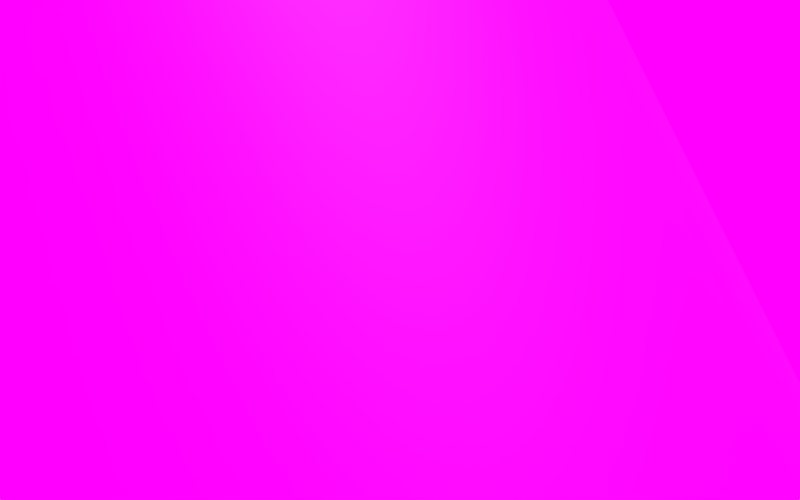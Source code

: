 # Source: plaster01.blend  (saved by Blender 2.75.0; exported with 4.5.12 LTS)
import bpy
from mathutils import Matrix  # noqa: F401  (used for matrix-valued properties, if any)

bpy.ops.wm.read_factory_settings(use_empty=True)
scene = bpy.context.scene
scene.name = 'Scene'

# ---- collections
col_collection_1 = bpy.data.collections.new('Collection 1'); scene.collection.children.link(col_collection_1)

# ---- images (referenced by path relative to the original .blend; pixels are not part of the script)
import os
ASSET_DIR = os.environ.get("B2B_ASSET_DIR", "")  # directory of the original .blend (textures are referenced by path, not embedded)
HERE = os.path.dirname(os.path.abspath(__file__))  # packed textures are extracted next to this script under _unpacked/

def load_image(name, relpath, width, height, colorspace="sRGB"):
    """Load a texture the original file referenced (path relative to the .blend, or extracted next to this script)."""
    p = next((c for c in (os.path.join(HERE, relpath), os.path.join(ASSET_DIR, relpath)) if relpath and os.path.exists(c)), "")
    if p:
        img = bpy.data.images.load(p, check_existing=True)
        img.name = name
    else:  # same state as the original file: an image datablock whose file is absent (Cycles renders it pink)
        img = bpy.data.images.new(name, width, height)
        img.source = "FILE"
        img.filepath = "//" + (relpath or name)
    img.colorspace_settings.name = colorspace
    return img
img_plaster01_jpg = load_image('plaster01.jpg', 'plaster01.jpg', 1024, 1024, 'sRGB')
img_plaster01_ao_jpg = load_image('plaster01_AO.jpg', 'plaster01_AO.jpg', 1024, 1024, 'sRGB')
img_plaster01_norm_jpg = load_image('plaster01_NORM.jpg', 'plaster01_NORM.jpg', 1024, 1024, 'Non-Color')
img_plaster01_spec_jpg = load_image('plaster01_SPEC.jpg', 'plaster01_SPEC.jpg', 1024, 1024, 'sRGB')
img_mg_7122_panorama_exr_001 = load_image('_MG_7122 Panorama.exr.001', '_MG_7122 Panorama.exr', 1024, 1024, 'Linear Rec.709')

# ---- materials (node trees are filled in below, after node groups)
mat_plaster01 = bpy.data.materials.new('plaster01')
mat_plaster01.alpha_threshold = 0.0
mat_plaster01.roughness = 0.5

# ---- material node trees
mat_plaster01.use_nodes = True; mat_plaster01.node_tree.nodes.clear()
_N = mat_plaster01.node_tree.nodes; _L = mat_plaster01.node_tree.links
n0 = _N.new('ShaderNodeTexCoord'); n0.name = 'Texture Coordinate'; n0.location = (-1380, 554)
n1 = _N.new('ShaderNodeMapping'); n1.name = 'Mapping'; n1.location = (-1190, 546)
n1.inputs[3].default_value = (1.5, 1.5, 1.5)
n2 = _N.new('ShaderNodeMix'); n2.name = 'Mix'; n2.location = (-363, 363)
n2.data_type = 'RGBA'
n2.blend_type = 'MULTIPLY'
n2.inputs[0].default_value = 1.0
n3 = _N.new('ShaderNodeOutputMaterial'); n3.name = 'Material Output'; n3.location = (540, 358)
n4 = _N.new('ShaderNodeNormalMap'); n4.name = 'Normal Map'; n4.location = (-380, 69)
n4.uv_map = 'UVMap'
n4.inputs[0].default_value = 0.4
n5 = _N.new('ShaderNodeTexImage'); n5.name = 'Image Texture'; n5.location = (-739, 440)
n5.width = 254
n5.image = img_plaster01_jpg
n6 = _N.new('ShaderNodeTexImage'); n6.name = 'Image Texture.004'; n6.location = (-737, 196)
n6.width = 252
n6.image = img_plaster01_ao_jpg
n7 = _N.new('ShaderNodeTexImage'); n7.name = 'Image Texture.001'; n7.location = (-740, -61)
n7.width = 249
n7.image = img_plaster01_norm_jpg
n8 = _N.new('ShaderNodeTexImage'); n8.name = 'Image Texture.002'; n8.location = (-741, 689)
n8.width = 256
n8.image = img_plaster01_spec_jpg
n9 = _N.new('ShaderNodeMixShader'); n9.name = 'Mix Shader'; n9.location = (262, 414)
n10 = _N.new('ShaderNodeBsdfAnisotropic'); n10.name = 'Glossy BSDF'; n10.location = (86, 269)
n10.distribution = 'GGX'
n10.inputs[1].default_value = 0.6069
n11 = _N.new('ShaderNodeBsdfDiffuse'); n11.name = 'Diffuse BSDF'; n11.location = (-68, 400)
n12 = _N.new('ShaderNodeValToRGB'); n12.name = 'ColorRamp'; n12.location = (-367, 700)
n12.width = 236
while len(n12.color_ramp.elements) > 1: n12.color_ramp.elements.remove(n12.color_ramp.elements[-1])
n12.color_ramp.elements[0].position = 0.0; n12.color_ramp.elements[0].color = (0.0, 0.0, 0.0, 1.0)
_e = n12.color_ramp.elements.new(1.0); _e.color = (0.05809, 0.05809, 0.05809, 1.0)
_L.new(n5.outputs[0], n2.inputs[6])
_L.new(n1.outputs[0], n5.inputs[0])
_L.new(n0.outputs[2], n1.inputs[0])
_L.new(n1.outputs[0], n7.inputs[0])
_L.new(n7.outputs[0], n4.inputs[1])
_L.new(n11.outputs[0], n9.inputs[1])
_L.new(n10.outputs[0], n9.inputs[2])
_L.new(n8.outputs[0], n12.inputs[0])
_L.new(n1.outputs[0], n6.inputs[0])
_L.new(n1.outputs[0], n8.inputs[0])
_L.new(n2.outputs[2], n11.inputs[0])
_L.new(n6.outputs[0], n2.inputs[7])
_L.new(n4.outputs[0], n10.inputs[4])
_L.new(n4.outputs[0], n11.inputs[2])
_L.new(n12.outputs[0], n9.inputs[0])
_L.new(n9.outputs[0], n3.inputs[0])
n3.is_active_output = True

# ---- world
world_world = bpy.data.worlds.new('World'); scene.world = world_world
world_world.use_nodes = True; world_world.node_tree.nodes.clear()
_N = world_world.node_tree.nodes; _L = world_world.node_tree.links
n0 = _N.new('ShaderNodeOutputWorld'); n0.name = 'World Output'; n0.location = (300, 300)
n1 = _N.new('ShaderNodeBackground'); n1.name = 'Background'; n1.location = (10, 300)
n1.inputs[1].default_value = 1.3
n2 = _N.new('ShaderNodeTexEnvironment'); n2.name = 'Environment Texture'; n2.location = (-180, 300)
n2.width = 140
n2.image = img_mg_7122_panorama_exr_001
_L.new(n1.outputs[0], n0.inputs[0])
_L.new(n2.outputs[0], n1.inputs[0])
n0.is_active_output = True
world_world.color = (0.01113, 0.006869, 0.01467)
world_world.use_sun_shadow = False
world_world.sun_shadow_jitter_overblur = 0.0
world_world.cycles.sampling_method = 'MANUAL'
world_world.cycles.sample_map_resolution = 256
world_world.light_settings.ao_factor = 0.1915

# ---- cameras
cam_camera = bpy.data.cameras.new('Camera')
cam_camera.clip_end = 100.0
cam_camera.lens = 85.0
cam_camera.sensor_width = 32.0
cam_camera.sensor_height = 18.0
cam_camera.ortho_scale = 7.314
cam_camera.show_limits = True
cam_camera.dof.focus_distance = 16.49

# ---- lights
light_area_001 = bpy.data.lights.new('Area.001', 'AREA')
light_area_001.color = (0.02502, 0.01059, 0.214)
light_area_001.transmission_factor = 0.0
light_area_001.use_shadow = False
light_area_001.energy = 175.3
light_area_001.shadow_buffer_clip_start = 0.5
light_area_001.shadow_soft_size = 10.0
light_area_001.shadow_maximum_resolution = 0.006
light_area_001.use_absolute_resolution = True
light_area_001.size = 10.0
light_area_001.size_y = 0.1
light_area_001.cycles.max_bounces = 8
light_area = bpy.data.lights.new('Area', 'AREA')
light_area.color = (1.0, 0.8811, 0.7727)
light_area.transmission_factor = 0.0
light_area.energy = 1414.0
light_area.shadow_buffer_clip_start = 0.5
light_area.shadow_soft_size = 7.0
light_area.shadow_maximum_resolution = 0.006
light_area.use_absolute_resolution = True
light_area.size = 7.0
light_area.size_y = 0.1
light_area.cycles.max_bounces = 8

# ---- meshes
me_cylinder = bpy.data.meshes.new('Cylinder')
me_cylinder.from_pydata([(0.5556, 0.8315, -1.0), (0.5556, 0.8315, 1.0), (0.7071, 0.7071, -1.0), (0.7071, 0.7071, 1.0), (0.8315, 0.5556, -1.0), (0.8315, 0.5556, 1.0), (0.9239, 0.3827, -1.0), (0.9239, 0.3827, 1.0), (0.9808, 0.1951, -1.0), (0.9808, 0.1951, 1.0), (1.0, 7.55e-08, -1.0), (1.0, 7.55e-08, 1.0), (0.9808, -0.1951, -1.0), (0.9808, -0.1951, 1.0), (0.9239, -0.3827, -1.0), (0.9239, -0.3827, 1.0), (0.8315, -0.5556, -1.0), (0.8315, -0.5556, 1.0), (0.7071, -0.7071, -1.0), (0.7071, -0.7071, 1.0), (0.5556, -0.8315, -1.0), (0.5556, -0.8315, 1.0), (0.3827, -0.9239, -1.0), (0.3827, -0.9239, 1.0), (0.5556, 0.8315, 0.8), (0.5556, 0.8315, 0.6), (0.5556, 0.8315, 0.4), (0.5556, 0.8315, 0.2), (0.5556, 0.8315, 0.0), (0.5556, 0.8315, -0.2), (0.5556, 0.8315, -0.4), (0.5556, 0.8315, -0.6), (0.5556, 0.8315, -0.8), (0.7071, 0.7071, 0.8), (0.7071, 0.7071, 0.6), (0.7071, 0.7071, 0.4), (0.7071, 0.7071, 0.2), (0.7071, 0.7071, 0.0), (0.7071, 0.7071, -0.2), (0.7071, 0.7071, -0.4), (0.7071, 0.7071, -0.6), (0.7071, 0.7071, -0.8), (0.8315, 0.5556, 0.8), (0.8315, 0.5556, 0.6), (0.8315, 0.5556, 0.4), (0.8315, 0.5556, 0.2), (0.8315, 0.5556, 0.0), (0.8315, 0.5556, -0.2), (0.8315, 0.5556, -0.4), (0.8315, 0.5556, -0.6), (0.8315, 0.5556, -0.8), (0.9239, 0.3827, 0.8), (0.9239, 0.3827, 0.6), (0.9239, 0.3827, 0.4), (0.9239, 0.3827, 0.2), (0.9239, 0.3827, 0.0), (0.9239, 0.3827, -0.2), (0.9239, 0.3827, -0.4), (0.9239, 0.3827, -0.6), (0.9239, 0.3827, -0.8), (0.9808, 0.1951, 0.8), (0.9808, 0.1951, 0.6), (0.9808, 0.1951, 0.4), (0.9808, 0.1951, 0.2), (0.9808, 0.1951, 0.0), (0.9808, 0.1951, -0.2), (0.9808, 0.1951, -0.4), (0.9808, 0.1951, -0.6), (0.9808, 0.1951, -0.8), (1.0, 7.55e-08, 0.8), (1.0, 7.55e-08, 0.6), (1.0, 7.55e-08, 0.4), (1.0, 7.55e-08, 0.2), (1.0, 7.55e-08, 0.0), (1.0, 7.55e-08, -0.2), (1.0, 7.55e-08, -0.4), (1.0, 7.55e-08, -0.6), (1.0, 7.55e-08, -0.8), (0.9808, -0.1951, 0.8), (0.9808, -0.1951, 0.6), (0.9808, -0.1951, 0.4), (0.9808, -0.1951, 0.2), (0.9808, -0.1951, 0.0), (0.9808, -0.1951, -0.2), (0.9808, -0.1951, -0.4), (0.9808, -0.1951, -0.6), (0.9808, -0.1951, -0.8), (0.9239, -0.3827, 0.8), (0.9239, -0.3827, 0.6), (0.9239, -0.3827, 0.4), (0.9239, -0.3827, 0.2), (0.9239, -0.3827, 0.0), (0.9239, -0.3827, -0.2), (0.9239, -0.3827, -0.4), (0.9239, -0.3827, -0.6), (0.9239, -0.3827, -0.8), (0.8315, -0.5556, 0.8), (0.8315, -0.5556, 0.6), (0.8315, -0.5556, 0.4), (0.8315, -0.5556, 0.2), (0.8315, -0.5556, 0.0), (0.8315, -0.5556, -0.2), (0.8315, -0.5556, -0.4), (0.8315, -0.5556, -0.6), (0.8315, -0.5556, -0.8), (0.7071, -0.7071, 0.8), (0.7071, -0.7071, 0.6), (0.7071, -0.7071, 0.4), (0.7071, -0.7071, 0.2), (0.7071, -0.7071, 0.0), (0.7071, -0.7071, -0.2), (0.7071, -0.7071, -0.4), (0.7071, -0.7071, -0.6), (0.7071, -0.7071, -0.8), (0.5556, -0.8315, 0.8), (0.5556, -0.8315, 0.6), (0.5556, -0.8315, 0.4), (0.5556, -0.8315, 0.2), (0.5556, -0.8315, 0.0), (0.5556, -0.8315, -0.2), (0.5556, -0.8315, -0.4), (0.5556, -0.8315, -0.6), (0.5556, -0.8315, -0.8), (0.3827, -0.9239, 0.8), (0.3827, -0.9239, 0.6), (0.3827, -0.9239, 0.4), (0.3827, -0.9239, 0.2), (0.3827, -0.9239, 0.0), (0.3827, -0.9239, -0.2), (0.3827, -0.9239, -0.4), (0.3827, -0.9239, -0.6), (0.3827, -0.9239, -0.8)], [], [(24, 1, 3, 33), (33, 3, 5, 42), (42, 5, 7, 51), (51, 7, 9, 60), (60, 9, 11, 69), (69, 11, 13, 78), (78, 13, 15, 87), (87, 15, 17, 96), (96, 17, 19, 105), (105, 19, 21, 114), (114, 21, 23, 123), (20, 122, 131, 22), (122, 121, 130, 131), (121, 120, 129, 130), (120, 119, 128, 129), (119, 118, 127, 128), (118, 117, 126, 127), (117, 116, 125, 126), (116, 115, 124, 125), (115, 114, 123, 124), (18, 113, 122, 20), (113, 112, 121, 122), (112, 111, 120, 121), (111, 110, 119, 120), (110, 109, 118, 119), (109, 108, 117, 118), (108, 107, 116, 117), (107, 106, 115, 116), (106, 105, 114, 115), (16, 104, 113, 18), (104, 103, 112, 113), (103, 102, 111, 112), (102, 101, 110, 111), (101, 100, 109, 110), (100, 99, 108, 109), (99, 98, 107, 108), (98, 97, 106, 107), (97, 96, 105, 106), (14, 95, 104, 16), (95, 94, 103, 104), (94, 93, 102, 103), (93, 92, 101, 102), (92, 91, 100, 101), (91, 90, 99, 100), (90, 89, 98, 99), (89, 88, 97, 98), (88, 87, 96, 97), (12, 86, 95, 14), (86, 85, 94, 95), (85, 84, 93, 94), (84, 83, 92, 93), (83, 82, 91, 92), (82, 81, 90, 91), (81, 80, 89, 90), (80, 79, 88, 89), (79, 78, 87, 88), (10, 77, 86, 12), (77, 76, 85, 86), (76, 75, 84, 85), (75, 74, 83, 84), (74, 73, 82, 83), (73, 72, 81, 82), (72, 71, 80, 81), (71, 70, 79, 80), (70, 69, 78, 79), (8, 68, 77, 10), (68, 67, 76, 77), (67, 66, 75, 76), (66, 65, 74, 75), (65, 64, 73, 74), (64, 63, 72, 73), (63, 62, 71, 72), (62, 61, 70, 71), (61, 60, 69, 70), (6, 59, 68, 8), (59, 58, 67, 68), (58, 57, 66, 67), (57, 56, 65, 66), (56, 55, 64, 65), (55, 54, 63, 64), (54, 53, 62, 63), (53, 52, 61, 62), (52, 51, 60, 61), (4, 50, 59, 6), (50, 49, 58, 59), (49, 48, 57, 58), (48, 47, 56, 57), (47, 46, 55, 56), (46, 45, 54, 55), (45, 44, 53, 54), (44, 43, 52, 53), (43, 42, 51, 52), (2, 41, 50, 4), (41, 40, 49, 50), (40, 39, 48, 49), (39, 38, 47, 48), (38, 37, 46, 47), (37, 36, 45, 46), (36, 35, 44, 45), (35, 34, 43, 44), (34, 33, 42, 43), (0, 32, 41, 2), (32, 31, 40, 41), (31, 30, 39, 40), (30, 29, 38, 39), (29, 28, 37, 38), (28, 27, 36, 37), (27, 26, 35, 36), (26, 25, 34, 35), (25, 24, 33, 34)])
me_cylinder.polygons.foreach_set('use_smooth', [True] * 110)
_uv = me_cylinder.uv_layers.new(name='UVMap')
_uv.uv.foreach_set('vector', [0.9999, 0.8347, 0.9999, 0.9274, 0.909, 0.9274, 0.909, 0.8347, 0.909, 0.8347, 0.909, 0.9274, 0.8181, 0.9274, 0.8181, 0.8347, 0.8181, 0.8347, 0.8181, 0.9274, 0.7272, 0.9274, 0.7272, 0.8347, 0.7272, 0.8347, 0.7272, 0.9274, 0.6363, 0.9274, 0.6363, 0.8347, 0.6363, 0.8347, 0.6363, 0.9274, 0.5454, 0.9274, 0.5454, 0.8347, 0.5454, 0.8347, 0.5454, 0.9274, 0.4546, 0.9274, 0.4546, 0.8347, 0.4546, 0.8347, 0.4546, 0.9274, 0.3637, 0.9274, 0.3637, 0.8347, 0.3637, 0.8347, 0.3637, 0.9274, 0.2728, 0.9274, 0.2728, 0.8347, 0.2728, 0.8347, 0.2728, 0.9274, 0.1819, 0.9274, 0.1819, 0.8347, 0.1819, 0.8347, 0.1819, 0.9274, 0.09099, 0.9274, 0.09099, 0.8347, 0.09099, 0.8347, 0.09099, 0.9274, 9.629e-05, 0.9274, 9.64e-05, 0.8347, 0.09099, 9.725e-05, 0.09099, 0.09283, 9.651e-05, 0.09283, 9.651e-05, 9.737e-05, 0.09099, 0.09283, 0.09099, 0.1856, 9.651e-05, 0.1856, 9.651e-05, 0.09283, 0.09099, 0.1856, 0.09099, 0.2783, 9.663e-05, 0.2783, 9.651e-05, 0.1856, 0.09099, 0.2783, 0.09099, 0.371, 9.651e-05, 0.371, 9.663e-05, 0.2783, 0.09099, 0.371, 0.09099, 0.4637, 9.651e-05, 0.4637, 9.651e-05, 0.371, 0.09099, 0.4637, 0.09099, 0.5565, 9.651e-05, 0.5565, 9.651e-05, 0.4637, 0.09099, 0.5565, 0.09099, 0.6492, 9.651e-05, 0.6492, 9.651e-05, 0.5565, 0.09099, 0.6492, 0.09099, 0.7419, 9.64e-05, 0.7419, 9.651e-05, 0.6492, 0.09099, 0.7419, 0.09099, 0.8347, 9.64e-05, 0.8347, 9.64e-05, 0.7419, 0.1819, 9.725e-05, 0.1819, 0.09283, 0.09099, 0.09283, 0.09099, 9.725e-05, 0.1819, 0.09283, 0.1819, 0.1856, 0.09099, 0.1856, 0.09099, 0.09283, 0.1819, 0.1856, 0.1819, 0.2783, 0.09099, 0.2783, 0.09099, 0.1856, 0.1819, 0.2783, 0.1819, 0.371, 0.09099, 0.371, 0.09099, 0.2783, 0.1819, 0.371, 0.1819, 0.4637, 0.09099, 0.4637, 0.09099, 0.371, 0.1819, 0.4637, 0.1819, 0.5565, 0.09099, 0.5565, 0.09099, 0.4637, 0.1819, 0.5565, 0.1819, 0.6492, 0.09099, 0.6492, 0.09099, 0.5565, 0.1819, 0.6492, 0.1819, 0.7419, 0.09099, 0.7419, 0.09099, 0.6492, 0.1819, 0.7419, 0.1819, 0.8347, 0.09099, 0.8347, 0.09099, 0.7419, 0.2728, 9.714e-05, 0.2728, 0.09283, 0.1819, 0.09283, 0.1819, 9.725e-05, 0.2728, 0.09283, 0.2728, 0.1856, 0.1819, 0.1856, 0.1819, 0.09283, 0.2728, 0.1856, 0.2728, 0.2783, 0.1819, 0.2783, 0.1819, 0.1856, 0.2728, 0.2783, 0.2728, 0.371, 0.1819, 0.371, 0.1819, 0.2783, 0.2728, 0.371, 0.2728, 0.4637, 0.1819, 0.4637, 0.1819, 0.371, 0.2728, 0.4637, 0.2728, 0.5565, 0.1819, 0.5565, 0.1819, 0.4637, 0.2728, 0.5565, 0.2728, 0.6492, 0.1819, 0.6492, 0.1819, 0.5565, 0.2728, 0.6492, 0.2728, 0.7419, 0.1819, 0.7419, 0.1819, 0.6492, 0.2728, 0.7419, 0.2728, 0.8347, 0.1819, 0.8347, 0.1819, 0.7419, 0.3637, 9.708e-05, 0.3637, 0.09283, 0.2728, 0.09283, 0.2728, 9.714e-05, 0.3637, 0.09283, 0.3637, 0.1856, 0.2728, 0.1856, 0.2728, 0.09283, 0.3637, 0.1856, 0.3637, 0.2783, 0.2728, 0.2783, 0.2728, 0.1856, 0.3637, 0.2783, 0.3637, 0.371, 0.2728, 0.371, 0.2728, 0.2783, 0.3637, 0.371, 0.3637, 0.4637, 0.2728, 0.4637, 0.2728, 0.371, 0.3637, 0.4637, 0.3637, 0.5565, 0.2728, 0.5565, 0.2728, 0.4637, 0.3637, 0.5565, 0.3637, 0.6492, 0.2728, 0.6492, 0.2728, 0.5565, 0.3637, 0.6492, 0.3637, 0.7419, 0.2728, 0.7419, 0.2728, 0.6492, 0.3637, 0.7419, 0.3637, 0.8347, 0.2728, 0.8347, 0.2728, 0.7419, 0.4546, 9.703e-05, 0.4546, 0.09283, 0.3637, 0.09283, 0.3637, 9.708e-05, 0.4546, 0.09283, 0.4546, 0.1856, 0.3637, 0.1856, 0.3637, 0.09283, 0.4546, 0.1856, 0.4546, 0.2783, 0.3637, 0.2783, 0.3637, 0.1856, 0.4546, 0.2783, 0.4546, 0.371, 0.3637, 0.371, 0.3637, 0.2783, 0.4546, 0.371, 0.4546, 0.4637, 0.3637, 0.4637, 0.3637, 0.371, 0.4546, 0.4637, 0.4546, 0.5565, 0.3637, 0.5565, 0.3637, 0.4637, 0.4546, 0.5565, 0.4546, 0.6492, 0.3637, 0.6492, 0.3637, 0.5565, 0.4546, 0.6492, 0.4546, 0.7419, 0.3637, 0.7419, 0.3637, 0.6492, 0.4546, 0.7419, 0.4546, 0.8347, 0.3637, 0.8347, 0.3637, 0.7419, 0.5454, 9.691e-05, 0.5454, 0.09283, 0.4546, 0.09283, 0.4546, 9.703e-05, 0.5454, 0.09283, 0.5454, 0.1856, 0.4546, 0.1856, 0.4546, 0.09283, 0.5454, 0.1856, 0.5454, 0.2783, 0.4546, 0.2783, 0.4546, 0.1856, 0.5454, 0.2783, 0.5454, 0.371, 0.4546, 0.371, 0.4546, 0.2783, 0.5454, 0.371, 0.5454, 0.4637, 0.4546, 0.4637, 0.4546, 0.371, 0.5454, 0.4637, 0.5454, 0.5565, 0.4546, 0.5565, 0.4546, 0.4637, 0.5454, 0.5565, 0.5454, 0.6492, 0.4546, 0.6492, 0.4546, 0.5565, 0.5454, 0.6492, 0.5454, 0.7419, 0.4546, 0.7419, 0.4546, 0.6492, 0.5454, 0.7419, 0.5454, 0.8347, 0.4546, 0.8347, 0.4546, 0.7419, 0.6363, 9.68e-05, 0.6363, 0.09283, 0.5454, 0.09283, 0.5454, 9.691e-05, 0.6363, 0.09283, 0.6363, 0.1856, 0.5454, 0.1856, 0.5454, 0.09283, 0.6363, 0.1856, 0.6363, 0.2783, 0.5454, 0.2783, 0.5454, 0.1856, 0.6363, 0.2783, 0.6363, 0.371, 0.5454, 0.371, 0.5454, 0.2783, 0.6363, 0.371, 0.6363, 0.4637, 0.5454, 0.4637, 0.5454, 0.371, 0.6363, 0.4637, 0.6363, 0.5565, 0.5454, 0.5565, 0.5454, 0.4637, 0.6363, 0.5565, 0.6363, 0.6492, 0.5454, 0.6492, 0.5454, 0.5565, 0.6363, 0.6492, 0.6363, 0.7419, 0.5454, 0.7419, 0.5454, 0.6492, 0.6363, 0.7419, 0.6363, 0.8347, 0.5454, 0.8347, 0.5454, 0.7419, 0.7272, 9.669e-05, 0.7272, 0.09283, 0.6363, 0.09283, 0.6363, 9.68e-05, 0.7272, 0.09283, 0.7272, 0.1856, 0.6363, 0.1856, 0.6363, 0.09283, 0.7272, 0.1856, 0.7272, 0.2783, 0.6363, 0.2783, 0.6363, 0.1856, 0.7272, 0.2783, 0.7272, 0.371, 0.6363, 0.371, 0.6363, 0.2783, 0.7272, 0.371, 0.7272, 0.4637, 0.6363, 0.4637, 0.6363, 0.371, 0.7272, 0.4637, 0.7272, 0.5565, 0.6363, 0.5565, 0.6363, 0.4637, 0.7272, 0.5565, 0.7272, 0.6492, 0.6363, 0.6492, 0.6363, 0.5565, 0.7272, 0.6492, 0.7272, 0.7419, 0.6363, 0.7419, 0.6363, 0.6492, 0.7272, 0.7419, 0.7272, 0.8347, 0.6363, 0.8347, 0.6363, 0.7419, 0.8181, 9.657e-05, 0.8181, 0.09283, 0.7272, 0.09283, 0.7272, 9.669e-05, 0.8181, 0.09283, 0.8181, 0.1856, 0.7272, 0.1856, 0.7272, 0.09283, 0.8181, 0.1856, 0.8181, 0.2783, 0.7272, 0.2783, 0.7272, 0.1856, 0.8181, 0.2783, 0.8181, 0.371, 0.7272, 0.371, 0.7272, 0.2783, 0.8181, 0.371, 0.8181, 0.4637, 0.7272, 0.4637, 0.7272, 0.371, 0.8181, 0.4637, 0.8181, 0.5565, 0.7272, 0.5565, 0.7272, 0.4637, 0.8181, 0.5565, 0.8181, 0.6492, 0.7272, 0.6492, 0.7272, 0.5565, 0.8181, 0.6492, 0.8181, 0.7419, 0.7272, 0.7419, 0.7272, 0.6492, 0.8181, 0.7419, 0.8181, 0.8347, 0.7272, 0.8347, 0.7272, 0.7419, 0.909, 9.64e-05, 0.909, 0.09283, 0.8181, 0.09283, 0.8181, 9.657e-05, 0.909, 0.09283, 0.909, 0.1856, 0.8181, 0.1856, 0.8181, 0.09283, 0.909, 0.1856, 0.909, 0.2783, 0.8181, 0.2783, 0.8181, 0.1856, 0.909, 0.2783, 0.909, 0.371, 0.8181, 0.371, 0.8181, 0.2783, 0.909, 0.371, 0.909, 0.4637, 0.8181, 0.4637, 0.8181, 0.371, 0.909, 0.4637, 0.909, 0.5565, 0.8181, 0.5565, 0.8181, 0.4637, 0.909, 0.5565, 0.909, 0.6492, 0.8181, 0.6492, 0.8181, 0.5565, 0.909, 0.6492, 0.909, 0.7419, 0.8181, 0.7419, 0.8181, 0.6492, 0.909, 0.7419, 0.909, 0.8347, 0.8181, 0.8347, 0.8181, 0.7419, 0.9999, 9.629e-05, 0.9999, 0.09283, 0.909, 0.09283, 0.909, 9.64e-05, 0.9999, 0.09283, 0.9999, 0.1856, 0.909, 0.1856, 0.909, 0.09283, 0.9999, 0.1856, 0.9999, 0.2783, 0.909, 0.2783, 0.909, 0.1856, 0.9999, 0.2783, 0.9999, 0.371, 0.909, 0.371, 0.909, 0.2783, 0.9999, 0.371, 0.9999, 0.4637, 0.909, 0.4637, 0.909, 0.371, 0.9999, 0.4637, 0.9999, 0.5565, 0.909, 0.5565, 0.909, 0.4637, 0.9999, 0.5565, 0.9999, 0.6492, 0.909, 0.6492, 0.909, 0.5565, 0.9999, 0.6492, 0.9999, 0.7419, 0.909, 0.7419, 0.909, 0.6492, 0.9999, 0.7419, 0.9999, 0.8347, 0.909, 0.8347, 0.909, 0.7419])
me_cylinder.materials.append(mat_plaster01)
me_cylinder.use_remesh_preserve_volume = False
me_cylinder.use_remesh_preserve_attributes = False
me_cylinder.use_mirror_vertex_groups = False
me_cylinder.update()

# ---- objects
ob_empty = bpy.data.objects.new('Empty', None)
ob_area_001 = bpy.data.objects.new('Area.001', light_area_001)
ob_area = bpy.data.objects.new('Area', light_area)
ob_cylinder = bpy.data.objects.new('Cylinder', me_cylinder)
ob_camera = bpy.data.objects.new('Camera', cam_camera)

# ---- transforms, parenting, visibility, modifiers, constraints
ob_empty.location = (10.24, -0.101, 6.736)
ob_empty.empty_image_offset = (0.0, 0.0)
ob_empty.lineart.crease_threshold = 0.0
ob_area_001.location = (2.438, -3.258, 6.316)
ob_area_001.rotation_euler = (-1.577, 0.03953, -4.247)
ob_area_001.scale = (0.6431, 0.6431, 0.6431)
ob_area_001.lineart.crease_threshold = 0.0
ob_area.location = (15.27, -2.713, 15.92)
ob_area.rotation_euler = (0.4623, 0.3842, -5.918)
ob_area.scale = (0.6431, 0.6431, 0.6431)
ob_area.lineart.crease_threshold = 0.0
ob_cylinder.location = (8.251, 2.996, 4.899)
ob_cylinder.rotation_euler = (0.1601, -0.5079, -1.394)
ob_cylinder.scale = (3.911, 3.911, 3.911)
ob_cylinder.lineart.crease_threshold = 0.0
_vg = ob_cylinder.vertex_groups.new(name='Group')
ob_camera.location = (7.009, -16.57, 2.702)
ob_camera.rotation_euler = (1.774, 0.01081, -0.08413)
ob_camera.lock_rotations_4d = False
ob_camera.empty_display_type = 'ARROWS'
ob_camera.color = (0.0, 0.0, 0.0, 0.0)
ob_camera.display_type = 'WIRE'
ob_camera.lineart.crease_threshold = 0.0
cam_camera.dof.focus_object = ob_empty

# ---- collection membership
col_collection_1.objects.link(ob_empty)
col_collection_1.objects.link(ob_area_001)
col_collection_1.objects.link(ob_area)
col_collection_1.objects.link(ob_cylinder)
col_collection_1.objects.link(ob_camera)

# ---- scene / render settings (as saved in the file)
scene.camera = ob_camera
scene.frame_start = 1; scene.frame_end = 250; scene.frame_set(6)
scene.render.engine = 'CYCLES'
scene.render.resolution_y = 1200
scene.render.resolution_percentage = 75
scene.render.dither_intensity = 0.0
scene.render.use_border = True
scene.cycles.use_denoising = False
scene.cycles.samples = 100
scene.cycles.sampling_pattern = 'TABULATED_SOBOL'
scene.cycles.light_sampling_threshold = 0.0
scene.cycles.use_adaptive_sampling = False
scene.cycles.use_light_tree = False
scene.cycles.caustics_reflective = False
scene.cycles.caustics_refractive = False
scene.cycles.blur_glossy = 0.0
scene.cycles.max_bounces = 2
scene.cycles.diffuse_bounces = 1
scene.cycles.glossy_bounces = 1
scene.cycles.transmission_bounces = 0
scene.cycles.transparent_max_bounces = 2
scene.cycles.pixel_filter_type = 'GAUSSIAN'
scene.cycles.sample_clamp_direct = 2.0
scene.cycles.sample_clamp_indirect = 2.0
scene.view_settings.view_transform = 'Standard'
bpy.context.view_layer.update()
